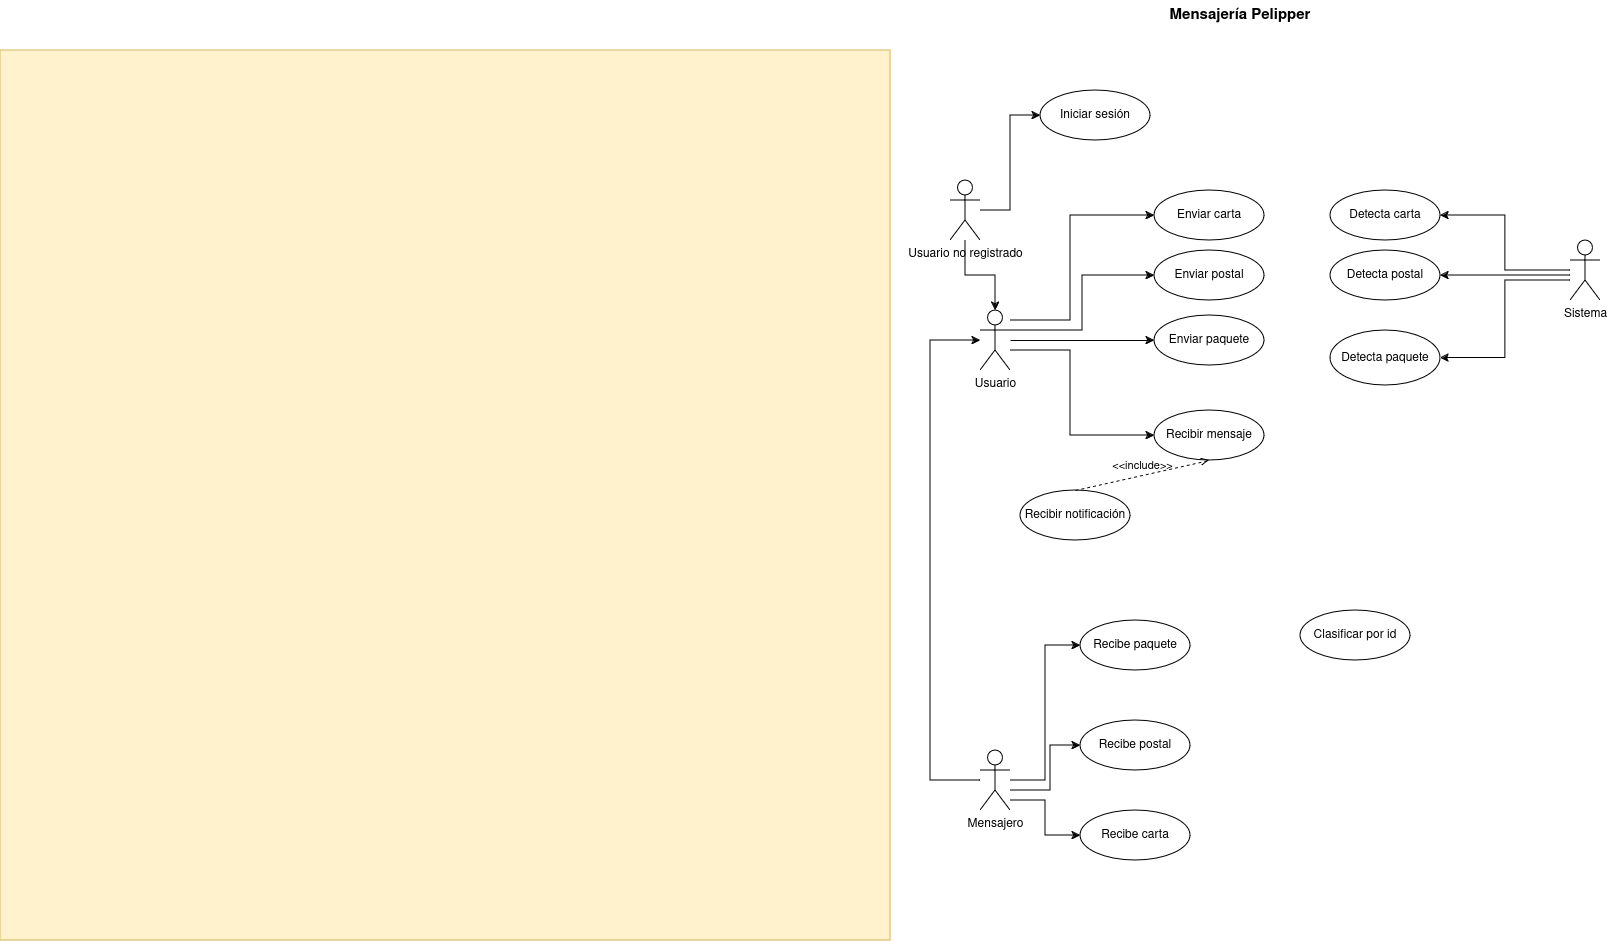

The diagram above was exported from draw.io. Its source (the exported page's mxGraphModel, read from the mxfile embedded in the PNG):
<mxGraphModel dx="3088" dy="1886" grid="1" gridSize="10" guides="1" tooltips="1" connect="1" arrows="1" fold="1" page="1" pageScale="1" pageWidth="827" pageHeight="1169" math="0" shadow="0">
  <root>
    <mxCell id="0" />
    <mxCell id="1" parent="0" />
    <mxCell id="p1aDOz5tOJX9KaM7EBay-15" value="" style="whiteSpace=wrap;html=1;aspect=fixed;fillColor=#fff2cc;strokeColor=#d6b656;" vertex="1" parent="1">
      <mxGeometry x="-850" y="-160" width="890" height="890" as="geometry" />
    </mxCell>
    <mxCell id="p1aDOz5tOJX9KaM7EBay-3" style="edgeStyle=orthogonalEdgeStyle;rounded=0;orthogonalLoop=1;jettySize=auto;html=1;entryX=0;entryY=0.5;entryDx=0;entryDy=0;" edge="1" parent="1" source="p1aDOz5tOJX9KaM7EBay-1" target="p1aDOz5tOJX9KaM7EBay-4">
      <mxGeometry relative="1" as="geometry">
        <mxPoint x="300" y="130" as="targetPoint" />
      </mxGeometry>
    </mxCell>
    <mxCell id="p1aDOz5tOJX9KaM7EBay-6" style="edgeStyle=orthogonalEdgeStyle;rounded=0;orthogonalLoop=1;jettySize=auto;html=1;entryX=0;entryY=0.5;entryDx=0;entryDy=0;" edge="1" parent="1" source="p1aDOz5tOJX9KaM7EBay-1" target="p1aDOz5tOJX9KaM7EBay-5">
      <mxGeometry relative="1" as="geometry">
        <Array as="points">
          <mxPoint x="220" y="140" />
          <mxPoint x="220" y="225" />
        </Array>
      </mxGeometry>
    </mxCell>
    <mxCell id="p1aDOz5tOJX9KaM7EBay-19" style="edgeStyle=orthogonalEdgeStyle;rounded=0;orthogonalLoop=1;jettySize=auto;html=1;entryX=0;entryY=0.5;entryDx=0;entryDy=0;" edge="1" parent="1" source="p1aDOz5tOJX9KaM7EBay-1" target="p1aDOz5tOJX9KaM7EBay-18">
      <mxGeometry relative="1" as="geometry">
        <Array as="points">
          <mxPoint x="220" y="110" />
          <mxPoint x="220" y="5" />
        </Array>
      </mxGeometry>
    </mxCell>
    <mxCell id="p1aDOz5tOJX9KaM7EBay-20" style="edgeStyle=orthogonalEdgeStyle;rounded=0;orthogonalLoop=1;jettySize=auto;html=1;entryX=0;entryY=0.5;entryDx=0;entryDy=0;" edge="1" parent="1" source="p1aDOz5tOJX9KaM7EBay-1" target="p1aDOz5tOJX9KaM7EBay-10">
      <mxGeometry relative="1" as="geometry">
        <Array as="points">
          <mxPoint x="232" y="120" />
          <mxPoint x="232" y="65" />
        </Array>
      </mxGeometry>
    </mxCell>
    <mxCell id="p1aDOz5tOJX9KaM7EBay-1" value="&lt;div&gt;Usuario&lt;/div&gt;&lt;div&gt;&lt;br&gt;&lt;/div&gt;" style="shape=umlActor;verticalLabelPosition=bottom;verticalAlign=top;html=1;outlineConnect=0;" vertex="1" parent="1">
      <mxGeometry x="130" y="100" width="30" height="60" as="geometry" />
    </mxCell>
    <mxCell id="p1aDOz5tOJX9KaM7EBay-28" style="edgeStyle=orthogonalEdgeStyle;rounded=0;orthogonalLoop=1;jettySize=auto;html=1;entryX=1;entryY=0.5;entryDx=0;entryDy=0;" edge="1" parent="1" source="p1aDOz5tOJX9KaM7EBay-2" target="p1aDOz5tOJX9KaM7EBay-24">
      <mxGeometry relative="1" as="geometry" />
    </mxCell>
    <mxCell id="p1aDOz5tOJX9KaM7EBay-30" style="edgeStyle=orthogonalEdgeStyle;rounded=0;orthogonalLoop=1;jettySize=auto;html=1;entryX=1;entryY=0.5;entryDx=0;entryDy=0;" edge="1" parent="1" source="p1aDOz5tOJX9KaM7EBay-2" target="p1aDOz5tOJX9KaM7EBay-26">
      <mxGeometry relative="1" as="geometry">
        <Array as="points">
          <mxPoint x="690" y="65" />
          <mxPoint x="690" y="65" />
        </Array>
      </mxGeometry>
    </mxCell>
    <mxCell id="p1aDOz5tOJX9KaM7EBay-31" style="edgeStyle=orthogonalEdgeStyle;rounded=0;orthogonalLoop=1;jettySize=auto;html=1;entryX=1;entryY=0.5;entryDx=0;entryDy=0;" edge="1" parent="1" source="p1aDOz5tOJX9KaM7EBay-2" target="p1aDOz5tOJX9KaM7EBay-27">
      <mxGeometry relative="1" as="geometry">
        <Array as="points">
          <mxPoint x="655" y="70" />
          <mxPoint x="655" y="148" />
        </Array>
      </mxGeometry>
    </mxCell>
    <mxCell id="p1aDOz5tOJX9KaM7EBay-2" value="&lt;div&gt;Sistema&lt;br&gt;&lt;/div&gt;&lt;div&gt;&lt;br&gt;&lt;/div&gt;" style="shape=umlActor;verticalLabelPosition=bottom;verticalAlign=top;html=1;outlineConnect=0;" vertex="1" parent="1">
      <mxGeometry x="720" y="30" width="30" height="60" as="geometry" />
    </mxCell>
    <mxCell id="p1aDOz5tOJX9KaM7EBay-4" value="Enviar paquete" style="ellipse;whiteSpace=wrap;html=1;" vertex="1" parent="1">
      <mxGeometry x="304" y="105" width="110" height="50" as="geometry" />
    </mxCell>
    <mxCell id="p1aDOz5tOJX9KaM7EBay-5" value="Recibir mensaje" style="ellipse;whiteSpace=wrap;html=1;" vertex="1" parent="1">
      <mxGeometry x="304" y="200" width="110" height="50" as="geometry" />
    </mxCell>
    <mxCell id="p1aDOz5tOJX9KaM7EBay-8" value="Recibe postal" style="ellipse;whiteSpace=wrap;html=1;" vertex="1" parent="1">
      <mxGeometry x="230" y="510" width="110" height="50" as="geometry" />
    </mxCell>
    <mxCell id="p1aDOz5tOJX9KaM7EBay-9" value="&lt;div&gt;Recibir notificación&lt;/div&gt;" style="ellipse;whiteSpace=wrap;html=1;" vertex="1" parent="1">
      <mxGeometry x="170" y="280" width="110" height="50" as="geometry" />
    </mxCell>
    <mxCell id="p1aDOz5tOJX9KaM7EBay-10" value="Enviar postal" style="ellipse;whiteSpace=wrap;html=1;" vertex="1" parent="1">
      <mxGeometry x="304" y="40" width="110" height="50" as="geometry" />
    </mxCell>
    <mxCell id="p1aDOz5tOJX9KaM7EBay-13" value="&amp;lt;&amp;lt;include&amp;gt;&amp;gt;" style="html=1;verticalAlign=bottom;labelBackgroundColor=none;endArrow=open;endFill=0;dashed=1;rounded=0;entryX=0.5;entryY=1;entryDx=0;entryDy=0;exitX=0.5;exitY=0;exitDx=0;exitDy=0;" edge="1" parent="1" source="p1aDOz5tOJX9KaM7EBay-9" target="p1aDOz5tOJX9KaM7EBay-5">
      <mxGeometry width="160" relative="1" as="geometry">
        <mxPoint x="430" y="400" as="sourcePoint" />
        <mxPoint x="590" y="400" as="targetPoint" />
      </mxGeometry>
    </mxCell>
    <mxCell id="p1aDOz5tOJX9KaM7EBay-18" value="Enviar carta" style="ellipse;whiteSpace=wrap;html=1;" vertex="1" parent="1">
      <mxGeometry x="304" y="-20" width="110" height="50" as="geometry" />
    </mxCell>
    <mxCell id="p1aDOz5tOJX9KaM7EBay-32" style="edgeStyle=orthogonalEdgeStyle;rounded=0;orthogonalLoop=1;jettySize=auto;html=1;" edge="1" parent="1" source="p1aDOz5tOJX9KaM7EBay-21" target="p1aDOz5tOJX9KaM7EBay-1">
      <mxGeometry relative="1" as="geometry">
        <mxPoint x="150" y="200" as="targetPoint" />
        <Array as="points">
          <mxPoint x="80" y="570" />
          <mxPoint x="80" y="130" />
        </Array>
      </mxGeometry>
    </mxCell>
    <mxCell id="p1aDOz5tOJX9KaM7EBay-33" style="edgeStyle=orthogonalEdgeStyle;rounded=0;orthogonalLoop=1;jettySize=auto;html=1;entryX=0;entryY=0.5;entryDx=0;entryDy=0;" edge="1" parent="1" source="p1aDOz5tOJX9KaM7EBay-21" target="p1aDOz5tOJX9KaM7EBay-23">
      <mxGeometry relative="1" as="geometry" />
    </mxCell>
    <mxCell id="p1aDOz5tOJX9KaM7EBay-34" style="edgeStyle=orthogonalEdgeStyle;rounded=0;orthogonalLoop=1;jettySize=auto;html=1;entryX=0;entryY=0.5;entryDx=0;entryDy=0;" edge="1" parent="1" source="p1aDOz5tOJX9KaM7EBay-21" target="p1aDOz5tOJX9KaM7EBay-8">
      <mxGeometry relative="1" as="geometry">
        <Array as="points">
          <mxPoint x="200" y="580" />
          <mxPoint x="200" y="535" />
        </Array>
      </mxGeometry>
    </mxCell>
    <mxCell id="p1aDOz5tOJX9KaM7EBay-35" style="edgeStyle=orthogonalEdgeStyle;rounded=0;orthogonalLoop=1;jettySize=auto;html=1;entryX=0;entryY=0.5;entryDx=0;entryDy=0;" edge="1" parent="1" source="p1aDOz5tOJX9KaM7EBay-21" target="p1aDOz5tOJX9KaM7EBay-25">
      <mxGeometry relative="1" as="geometry">
        <Array as="points">
          <mxPoint x="195" y="590" />
          <mxPoint x="195" y="625" />
        </Array>
      </mxGeometry>
    </mxCell>
    <mxCell id="p1aDOz5tOJX9KaM7EBay-21" value="&lt;div&gt;Mensajero&lt;/div&gt;&lt;div&gt;&lt;br&gt;&lt;/div&gt;" style="shape=umlActor;verticalLabelPosition=bottom;verticalAlign=top;html=1;outlineConnect=0;" vertex="1" parent="1">
      <mxGeometry x="130" y="540" width="30" height="60" as="geometry" />
    </mxCell>
    <mxCell id="p1aDOz5tOJX9KaM7EBay-22" value="&lt;b&gt;&lt;font style=&quot;font-size: 15px;&quot;&gt;Mensajería Pelipper&lt;/font&gt;&lt;/b&gt;" style="text;html=1;align=center;verticalAlign=middle;whiteSpace=wrap;rounded=0;" vertex="1" parent="1">
      <mxGeometry x="280" y="-210" width="220" height="30" as="geometry" />
    </mxCell>
    <mxCell id="p1aDOz5tOJX9KaM7EBay-23" value="Recibe paquete" style="ellipse;whiteSpace=wrap;html=1;" vertex="1" parent="1">
      <mxGeometry x="230" y="410" width="110" height="50" as="geometry" />
    </mxCell>
    <mxCell id="p1aDOz5tOJX9KaM7EBay-24" value="Detecta carta" style="ellipse;whiteSpace=wrap;html=1;" vertex="1" parent="1">
      <mxGeometry x="480" y="-20" width="110" height="50" as="geometry" />
    </mxCell>
    <mxCell id="p1aDOz5tOJX9KaM7EBay-25" value="&lt;div&gt;Recibe carta&lt;/div&gt;" style="ellipse;whiteSpace=wrap;html=1;" vertex="1" parent="1">
      <mxGeometry x="230" y="600" width="110" height="50" as="geometry" />
    </mxCell>
    <mxCell id="p1aDOz5tOJX9KaM7EBay-26" value="Detecta postal" style="ellipse;whiteSpace=wrap;html=1;" vertex="1" parent="1">
      <mxGeometry x="480" y="40" width="110" height="50" as="geometry" />
    </mxCell>
    <mxCell id="p1aDOz5tOJX9KaM7EBay-27" value="Detecta paquete" style="ellipse;whiteSpace=wrap;html=1;" vertex="1" parent="1">
      <mxGeometry x="480" y="120" width="110" height="55" as="geometry" />
    </mxCell>
    <mxCell id="p1aDOz5tOJX9KaM7EBay-36" value="Clasificar por id" style="ellipse;whiteSpace=wrap;html=1;" vertex="1" parent="1">
      <mxGeometry x="450" y="400" width="110" height="50" as="geometry" />
    </mxCell>
    <mxCell id="p1aDOz5tOJX9KaM7EBay-39" style="edgeStyle=orthogonalEdgeStyle;rounded=0;orthogonalLoop=1;jettySize=auto;html=1;entryX=0;entryY=0.5;entryDx=0;entryDy=0;" edge="1" parent="1" source="p1aDOz5tOJX9KaM7EBay-37" target="p1aDOz5tOJX9KaM7EBay-38">
      <mxGeometry relative="1" as="geometry" />
    </mxCell>
    <mxCell id="p1aDOz5tOJX9KaM7EBay-40" style="edgeStyle=orthogonalEdgeStyle;rounded=0;orthogonalLoop=1;jettySize=auto;html=1;" edge="1" parent="1" source="p1aDOz5tOJX9KaM7EBay-37" target="p1aDOz5tOJX9KaM7EBay-1">
      <mxGeometry relative="1" as="geometry" />
    </mxCell>
    <mxCell id="p1aDOz5tOJX9KaM7EBay-37" value="&lt;div&gt;Usuario no registrado&lt;br&gt;&lt;/div&gt;&lt;div&gt;&lt;br&gt;&lt;/div&gt;" style="shape=umlActor;verticalLabelPosition=bottom;verticalAlign=top;html=1;outlineConnect=0;" vertex="1" parent="1">
      <mxGeometry x="100" y="-30" width="30" height="60" as="geometry" />
    </mxCell>
    <mxCell id="p1aDOz5tOJX9KaM7EBay-38" value="Iniciar sesión" style="ellipse;whiteSpace=wrap;html=1;" vertex="1" parent="1">
      <mxGeometry x="190" y="-120" width="110" height="50" as="geometry" />
    </mxCell>
  </root>
</mxGraphModel>